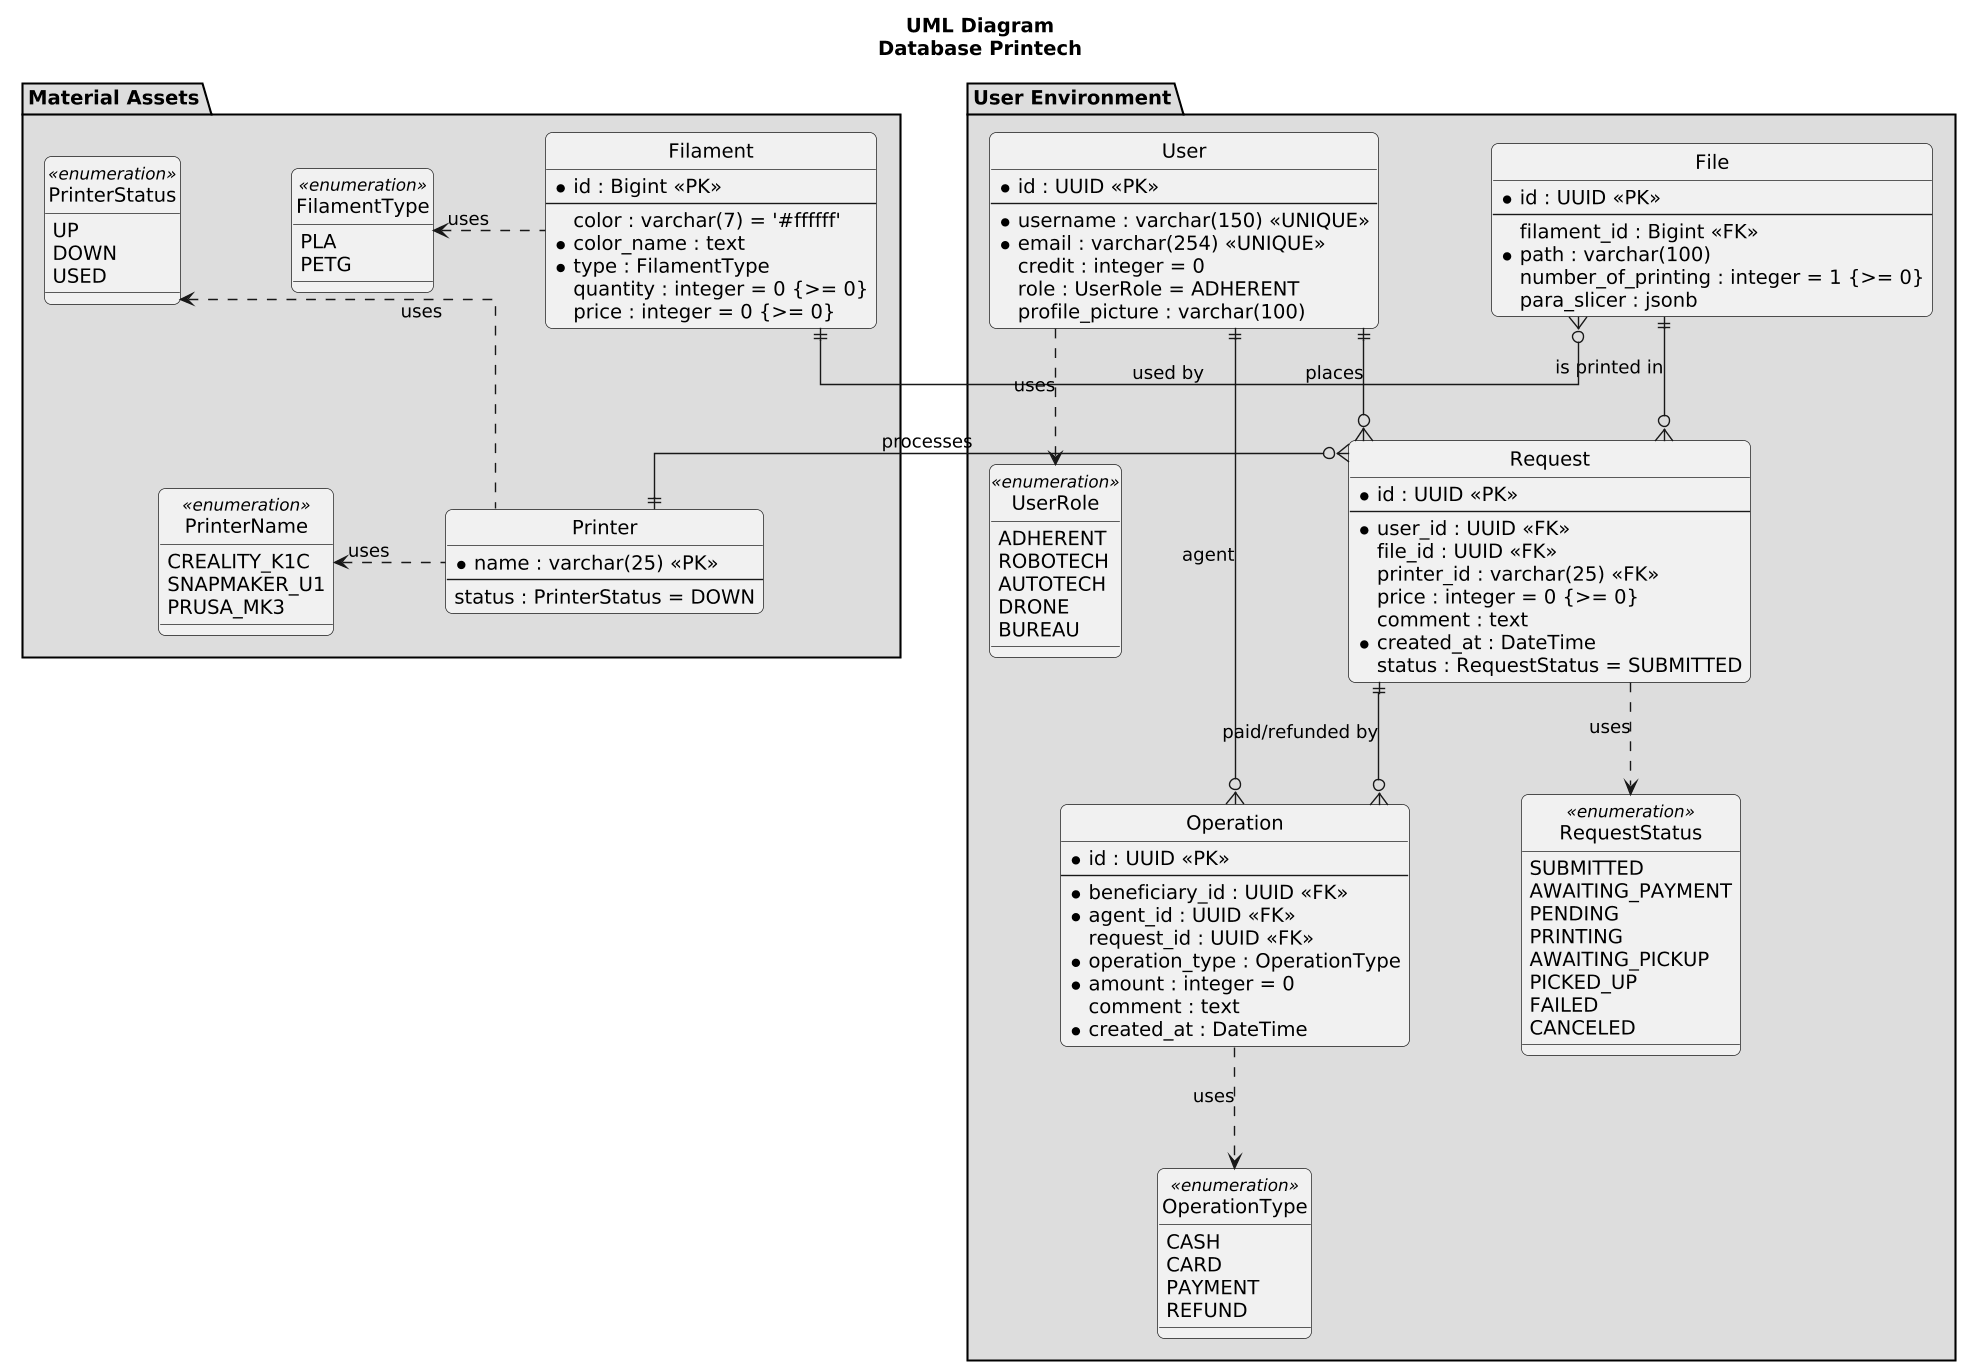

The diagram above was rendered by PlantUML. Its source (embedded in the PNG):
@startuml
title UML Diagram\nDatabase Printech
scale 1.4
hide circle
skinparam linetype ortho
skinparam shadowing false
skinparam roundcorner 10
skinparam nodesep 80
skinparam ranksep 80
skinparam monochrome true
skinparam backgroundColor white
skinparam defaultFontName Segoe UI, Arial, sans-serif
skinparam style strictuml

package "User Environment" #DDDDDD {

    enum UserRole <<enumeration>> {
        ADHERENT
        ROBOTECH
        AUTOTECH
        DRONE
        BUREAU
    }

    enum RequestStatus <<enumeration>> {
        SUBMITTED
        AWAITING_PAYMENT
        PENDING
        PRINTING
        AWAITING_PICKUP
        PICKED_UP
        FAILED
        CANCELED
    }

    enum OperationType <<enumeration>> {
        CASH
        CARD
        PAYMENT
        REFUND
    }

    entity "User" as user {
        *id : UUID <<PK>>
        --
        *username : varchar(150) <<UNIQUE>>
        *email : varchar(254) <<UNIQUE>>
        credit : integer = 0
        role : UserRole = ADHERENT
        profile_picture : varchar(100)
    }

    entity "File" as file {
        *id : UUID <<PK>>
        --
        filament_id : Bigint <<FK>>
        *path : varchar(100)
        number_of_printing : integer = 1 {>= 0}
        para_slicer : jsonb
    }

    entity "Request" as request {
        *id : UUID <<PK>>
        --
        *user_id : UUID <<FK>>
        file_id : UUID <<FK>>
        printer_id : varchar(25) <<FK>>
        price : integer = 0 {>= 0}
        comment : text
        *created_at : DateTime
        status : RequestStatus = SUBMITTED
    }

    entity "Operation" as operation {
        *id : UUID <<PK>>
        --
        *beneficiary_id : UUID <<FK>>
        *agent_id : UUID <<FK>>
        request_id : UUID <<FK>>
        *operation_type : OperationType
        *amount : integer = 0
        comment : text
        *created_at : DateTime
    }
}

package "Material Assets" #DDDDDD {
    entity "Printer" as printer {
        *name : varchar(25) <<PK>>
        --
        status : PrinterStatus = DOWN
    }

    entity "Filament" as filament {
        *id : Bigint <<PK>>
        --
        color : varchar(7) = '#ffffff'
        *color_name : text
        *type : FilamentType
        quantity : integer = 0 {>= 0}
        price : integer = 0 {>= 0}
    }

    enum FilamentType <<enumeration>> {
        PLA
        PETG
    }

    enum PrinterName <<enumeration>> {
        CREALITY_K1C
        SNAPMAKER_U1
        PRUSA_MK3
    }

    enum PrinterStatus <<enumeration>> {
        UP
        DOWN
        USED
    }
}

' Relationships
user ||--o{ request : "places"

user ||--o{ operation : "agent"

file ||--o{ request : "is printed in"
filament ||-r-o{ file : "used by"
printer ||-r-o{ request : "processes"
request ||--o{ operation : "paid/refunded by"

' Enum dependencies
user ..> UserRole : uses
request ..> RequestStatus : uses
operation ..> OperationType : uses
printer .u.> PrinterStatus : uses
printer .l.> PrinterName : uses
filament .l.> FilamentType : uses
@enduml